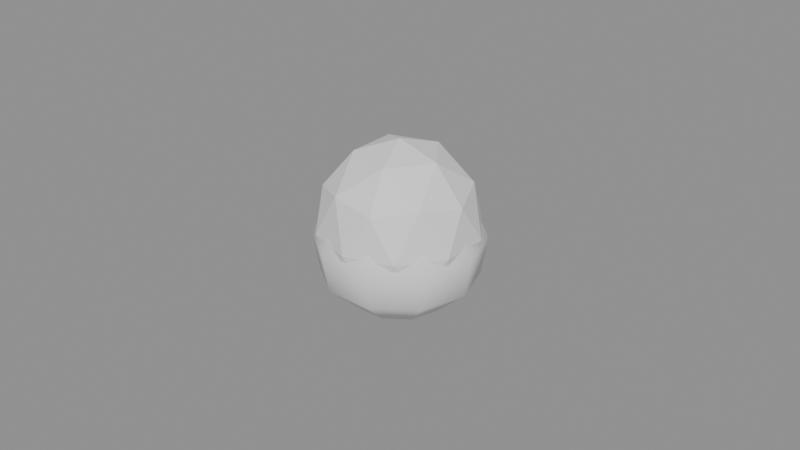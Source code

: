 # Source: vegetablePrint.blend  (saved by Blender 4.5.87; exported with 4.5.12 LTS)
import bpy
from mathutils import Matrix  # noqa: F401  (used for matrix-valued properties, if any)

bpy.ops.wm.read_factory_settings(use_empty=True)
scene = bpy.context.scene
scene.name = 'Scene'

# ---- collections
col_a = bpy.data.collections.new('a'); scene.collection.children.link(col_a)
col_b = bpy.data.collections.new('b'); scene.collection.children.link(col_b)

# ---- materials (node trees are filled in below, after node groups)
mat_greylight5 = bpy.data.materials.new('greyLight5')
mat_greylight9 = bpy.data.materials.new('greyLight9')

# ---- material node trees

# ---- meshes
me_a_body = bpy.data.meshes.new('a_body')
me_a_body.from_pydata([(0.0, 0.0, 3.166e-08), (0.01809, -0.01314, 0.0152), (-0.00691, -0.02127, 0.0152), (-0.02236, 0.0, 0.0152), (-0.00691, 0.02127, 0.0152), (0.01809, 0.01314, 0.0152), (0.00691, -0.02127, 0.0398), (-0.01809, -0.01314, 0.0398), (-0.01809, 0.01314, 0.0398), (0.00691, 0.02127, 0.0398), (0.02236, 0.0, 0.0398), (0.0, 0.0, 0.055), (-0.004061, -0.0125, 0.004107), (0.01063, -0.007725, 0.004107), (0.006572, -0.02023, 0.01304), (0.02127, 0.0, 0.01304), (0.01063, 0.007725, 0.004107), (-0.01314, 0.0, 0.004107), (-0.0172, -0.0125, 0.01304), (-0.004061, 0.0125, 0.004107), (-0.0172, 0.0125, 0.01304), (0.006572, 0.02023, 0.01304), (0.02378, -0.007725, 0.0275), (0.02378, 0.007725, 0.0275), (0.0, -0.025, 0.0275), (0.01469, -0.02023, 0.0275), (-0.02378, -0.007725, 0.0275), (-0.01469, -0.02023, 0.0275), (-0.01469, 0.02023, 0.0275), (-0.02378, 0.007725, 0.0275), (0.01469, 0.02023, 0.0275), (0.0, 0.025, 0.0275), (0.0172, -0.0125, 0.04196), (-0.006572, -0.02023, 0.04196), (-0.02127, 0.0, 0.04196), (-0.006572, 0.02023, 0.04196), (0.0172, 0.0125, 0.04196), (0.004061, -0.0125, 0.05089), (0.01314, 0.0, 0.05089), (-0.01063, -0.007725, 0.05089), (-0.01063, 0.007725, 0.05089), (0.004061, 0.0125, 0.05089)], [], [(0, 13, 12), (1, 13, 15), (0, 12, 17), (0, 17, 19), (0, 19, 16), (1, 15, 22), (2, 14, 24), (3, 18, 26), (4, 20, 28), (5, 21, 30), (1, 22, 25), (2, 24, 27), (3, 26, 29), (4, 28, 31), (5, 30, 23), (6, 32, 37), (7, 33, 39), (8, 34, 40), (9, 35, 41), (10, 36, 38), (38, 41, 11), (38, 36, 41), (36, 9, 41), (41, 40, 11), (41, 35, 40), (35, 8, 40), (40, 39, 11), (40, 34, 39), (34, 7, 39), (39, 37, 11), (39, 33, 37), (33, 6, 37), (37, 38, 11), (37, 32, 38), (32, 10, 38), (23, 36, 10), (23, 30, 36), (30, 9, 36), (31, 35, 9), (31, 28, 35), (28, 8, 35), (29, 34, 8), (29, 26, 34), (26, 7, 34), (27, 33, 7), (27, 24, 33), (24, 6, 33), (25, 32, 6), (25, 22, 32), (22, 10, 32), (30, 31, 9), (30, 21, 31), (21, 4, 31), (28, 29, 8), (28, 20, 29), (20, 3, 29), (26, 27, 7), (26, 18, 27), (18, 2, 27), (24, 25, 6), (24, 14, 25), (14, 1, 25), (22, 23, 10), (22, 15, 23), (15, 5, 23), (16, 21, 5), (16, 19, 21), (19, 4, 21), (19, 20, 4), (19, 17, 20), (17, 3, 20), (17, 18, 3), (17, 12, 18), (12, 2, 18), (15, 16, 5), (15, 13, 16), (13, 0, 16), (12, 14, 2), (12, 13, 14), (13, 1, 14)])
me_a_body.materials.append(mat_greylight5)
me_a_body.update()
me_b_body = bpy.data.meshes.new('b_body')
me_b_body.from_pydata([(0.0, 0.0, 0.0025), (0.014, 0.0, 0.0035), (0.01133, 0.008229, 0.0035), (0.004326, 0.01331, 0.0035), (-0.004326, 0.01331, 0.0035), (-0.01133, 0.008229, 0.0035), (-0.014, 1.715e-18, 0.0035), (-0.01133, -0.008229, 0.0035), (-0.004326, -0.01331, 0.0035), (0.004326, -0.01331, 0.0035), (0.01133, -0.008229, 0.0035), (0.024, 0.0, 0.0125), (0.01942, 0.01411, 0.0125), (0.007416, 0.02283, 0.0125), (-0.007416, 0.02283, 0.0125), (-0.01942, 0.01411, 0.0125), (-0.024, 2.939e-18, 0.0125), (-0.01942, -0.01411, 0.0125), (-0.007416, -0.02283, 0.0125), (0.007416, -0.02283, 0.0125), (0.01942, -0.01411, 0.0125), (0.026, 0.0, 0.0245), (0.02103, 0.01528, 0.0245), (0.008034, 0.02473, 0.0245), (-0.008034, 0.02473, 0.0245), (-0.02103, 0.01528, 0.0245), (-0.026, 3.184e-18, 0.0245), (-0.02103, -0.01528, 0.0245), (-0.008034, -0.02473, 0.0245), (0.008034, -0.02473, 0.0245), (0.02103, -0.01528, 0.0245), (0.02, 0.0, 0.0365), (0.01618, 0.01176, 0.0365), (0.00618, 0.01902, 0.0365), (-0.00618, 0.01902, 0.0365), (-0.01618, 0.01176, 0.0365), (-0.02, 2.449e-18, 0.0365), (-0.01618, -0.01176, 0.0365), (-0.00618, -0.01902, 0.0365), (0.00618, -0.01902, 0.0365), (0.01618, -0.01176, 0.0365), (0.008, 0.0, 0.0415), (0.006472, 0.004702, 0.0415), (0.002472, 0.007608, 0.0415), (-0.002472, 0.007608, 0.0415), (-0.006472, 0.004702, 0.0415), (-0.008, 9.797e-19, 0.0415), (-0.006472, -0.004702, 0.0415), (-0.002472, -0.007608, 0.0415), (0.002472, -0.007608, 0.0415), (0.006472, -0.004702, 0.0415), (0.004, 0.0, 0.0405), (0.003236, 0.002351, 0.0405), (0.001236, 0.003804, 0.0405), (-0.001236, 0.003804, 0.0405), (-0.003236, 0.002351, 0.0405), (-0.004, 4.899e-19, 0.0405), (-0.003236, -0.002351, 0.0405), (-0.001236, -0.003804, 0.0405), (0.001236, -0.003804, 0.0405), (0.003236, -0.002351, 0.0405), (0.004, 0.0, 0.0525), (0.003236, 0.002351, 0.0525), (0.001236, 0.003804, 0.0525), (-0.001236, 0.003804, 0.0525), (-0.003236, 0.002351, 0.0525), (-0.004, 4.899e-19, 0.0525), (-0.003236, -0.002351, 0.0525), (-0.001236, -0.003804, 0.0525), (0.001236, -0.003804, 0.0525), (0.003236, -0.002351, 0.0525), (0.0, 0.0, 0.0535)], [], [(0, 2, 1), (0, 3, 2), (0, 4, 3), (0, 5, 4), (0, 6, 5), (0, 7, 6), (0, 8, 7), (0, 9, 8), (0, 10, 9), (0, 1, 10), (1, 2, 12, 11), (2, 3, 13, 12), (3, 4, 14, 13), (4, 5, 15, 14), (5, 6, 16, 15), (6, 7, 17, 16), (7, 8, 18, 17), (8, 9, 19, 18), (9, 10, 20, 19), (10, 1, 11, 20), (11, 12, 22, 21), (12, 13, 23, 22), (13, 14, 24, 23), (14, 15, 25, 24), (15, 16, 26, 25), (16, 17, 27, 26), (17, 18, 28, 27), (18, 19, 29, 28), (19, 20, 30, 29), (20, 11, 21, 30), (21, 22, 32, 31), (22, 23, 33, 32), (23, 24, 34, 33), (24, 25, 35, 34), (25, 26, 36, 35), (26, 27, 37, 36), (27, 28, 38, 37), (28, 29, 39, 38), (29, 30, 40, 39), (30, 21, 31, 40), (31, 32, 42, 41), (32, 33, 43, 42), (33, 34, 44, 43), (34, 35, 45, 44), (35, 36, 46, 45), (36, 37, 47, 46), (37, 38, 48, 47), (38, 39, 49, 48), (39, 40, 50, 49), (40, 31, 41, 50), (41, 42, 52, 51), (42, 43, 53, 52), (43, 44, 54, 53), (44, 45, 55, 54), (45, 46, 56, 55), (46, 47, 57, 56), (47, 48, 58, 57), (48, 49, 59, 58), (49, 50, 60, 59), (50, 41, 51, 60), (51, 52, 62, 61), (52, 53, 63, 62), (53, 54, 64, 63), (54, 55, 65, 64), (55, 56, 66, 65), (56, 57, 67, 66), (57, 58, 68, 67), (58, 59, 69, 68), (59, 60, 70, 69), (60, 51, 61, 70), (61, 62, 71), (62, 63, 71), (63, 64, 71), (64, 65, 71), (65, 66, 71), (66, 67, 71), (67, 68, 71), (68, 69, 71), (69, 70, 71), (70, 61, 71)])
me_b_body.polygons.foreach_set('use_smooth', [True] * 80)
_k = set([(51, 52), (51, 60), (52, 53), (53, 54), (54, 55), (55, 56), (56, 57), (57, 58), (58, 59), (59, 60), (61, 62), (61, 70), (62, 63), (63, 64), (64, 65), (65, 66), (66, 67), (67, 68), (68, 69), (69, 70)])
me_b_body.attributes.new('sharp_edge', 'BOOLEAN', 'EDGE').data.foreach_set('value', [ (min(e.vertices), max(e.vertices)) in _k for e in me_b_body.edges])
me_b_body.materials.append(mat_greylight9)
me_b_body.update()

# ---- objects
ob_a_body = bpy.data.objects.new('a_body', me_a_body)
ob_b_body = bpy.data.objects.new('b_body', me_b_body)

# ---- transforms, parenting, visibility, modifiers, constraints
ob_a_body.location = (0.0, 0.0, 0.0)
ob_b_body.location = (0.0, 0.0, 0.0)

# ---- collection membership
col_a.objects.link(ob_a_body)
col_b.objects.link(ob_b_body)

# ---- scene / render settings (as saved in the file)
scene.frame_start = 1; scene.frame_end = 250; scene.frame_set(1)
scene.render.engine = 'BLENDER_EEVEE_NEXT'
bpy.context.view_layer.update()

# ---- added for rendering (the .blend has no active camera and no usable light): camera, sun + grey world if the file has none
cam_auto = bpy.data.cameras.new('AutoCamera')
cam_auto.lens = 50.0
cam_auto.sensor_width = 36.0
cam_auto.clip_end = 1000.0
ob_auto_camera = bpy.data.objects.new('AutoCamera', cam_auto)
scene.collection.objects.link(ob_auto_camera)
ob_auto_camera.location = (0.185045, -0.222054, 0.175536)
ob_auto_camera.rotation_euler = (1.09748, -7.21219e-08, 0.694738)
scene.camera = ob_auto_camera
light_auto_sun = bpy.data.lights.new('AutoSun', 'SUN')
light_auto_sun.energy = 3.0
light_auto_sun.angle = 0.0523599
ob_auto_sun = bpy.data.objects.new('AutoSun', light_auto_sun)
scene.collection.objects.link(ob_auto_sun)
ob_auto_sun.rotation_euler = (0.872665, 0.174533, 0.523599)
if scene.world is None:
    world_auto = bpy.data.worlds.new('AutoWorld')
    world_auto.color = (0.3, 0.3, 0.3)
    scene.world = world_auto
bpy.context.view_layer.update()
